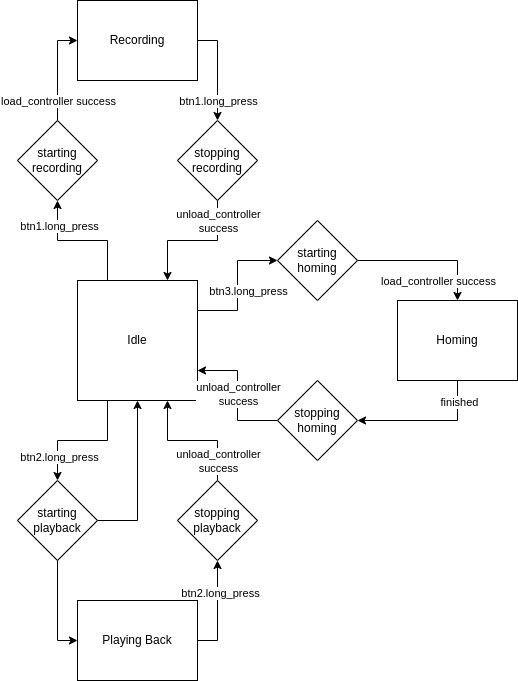

The diagram above was exported from draw.io. Its source (the exported page's mxGraphModel, read from the mxfile embedded in the PNG):
<mxGraphModel dx="1364" dy="1970" grid="1" gridSize="10" guides="1" tooltips="1" connect="1" arrows="1" fold="1" page="1" pageScale="1" pageWidth="850" pageHeight="1100" math="0" shadow="0">
  <root>
    <mxCell id="0" />
    <mxCell id="1" parent="0" />
    <mxCell id="FSTHYXaAo0Bx4kBenHVP-13" style="edgeStyle=orthogonalEdgeStyle;rounded=0;orthogonalLoop=1;jettySize=auto;html=1;exitX=1;exitY=0.25;exitDx=0;exitDy=0;entryX=0;entryY=0.5;entryDx=0;entryDy=0;" edge="1" parent="1" source="FSTHYXaAo0Bx4kBenHVP-1" target="FSTHYXaAo0Bx4kBenHVP-10">
      <mxGeometry relative="1" as="geometry" />
    </mxCell>
    <mxCell id="FSTHYXaAo0Bx4kBenHVP-40" value="btn3.long_press" style="edgeLabel;html=1;align=center;verticalAlign=middle;resizable=0;points=[];" vertex="1" connectable="0" parent="FSTHYXaAo0Bx4kBenHVP-13">
      <mxGeometry x="-0.1077" y="3" relative="1" as="geometry">
        <mxPoint x="13" y="-2" as="offset" />
      </mxGeometry>
    </mxCell>
    <mxCell id="FSTHYXaAo0Bx4kBenHVP-20" style="edgeStyle=orthogonalEdgeStyle;rounded=0;orthogonalLoop=1;jettySize=auto;html=1;exitX=0.25;exitY=1;exitDx=0;exitDy=0;entryX=0.5;entryY=0;entryDx=0;entryDy=0;" edge="1" parent="1" source="FSTHYXaAo0Bx4kBenHVP-1" target="FSTHYXaAo0Bx4kBenHVP-8">
      <mxGeometry relative="1" as="geometry" />
    </mxCell>
    <mxCell id="FSTHYXaAo0Bx4kBenHVP-36" value="btn2.long_press" style="edgeLabel;html=1;align=center;verticalAlign=middle;resizable=0;points=[];" vertex="1" connectable="0" parent="FSTHYXaAo0Bx4kBenHVP-20">
      <mxGeometry x="0.6308" y="1" relative="1" as="geometry">
        <mxPoint as="offset" />
      </mxGeometry>
    </mxCell>
    <mxCell id="FSTHYXaAo0Bx4kBenHVP-24" style="edgeStyle=orthogonalEdgeStyle;rounded=0;orthogonalLoop=1;jettySize=auto;html=1;exitX=0.25;exitY=0;exitDx=0;exitDy=0;entryX=0.5;entryY=1;entryDx=0;entryDy=0;" edge="1" parent="1" source="FSTHYXaAo0Bx4kBenHVP-1" target="FSTHYXaAo0Bx4kBenHVP-5">
      <mxGeometry relative="1" as="geometry" />
    </mxCell>
    <mxCell id="FSTHYXaAo0Bx4kBenHVP-35" value="btn1.long_press" style="edgeLabel;html=1;align=center;verticalAlign=middle;resizable=0;points=[];" vertex="1" connectable="0" parent="FSTHYXaAo0Bx4kBenHVP-24">
      <mxGeometry x="0.6154" y="-1" relative="1" as="geometry">
        <mxPoint as="offset" />
      </mxGeometry>
    </mxCell>
    <mxCell id="FSTHYXaAo0Bx4kBenHVP-1" value="Idle" style="rounded=0;whiteSpace=wrap;html=1;" vertex="1" parent="1">
      <mxGeometry x="240" y="200" width="120" height="120" as="geometry" />
    </mxCell>
    <mxCell id="FSTHYXaAo0Bx4kBenHVP-26" style="edgeStyle=orthogonalEdgeStyle;rounded=0;orthogonalLoop=1;jettySize=auto;html=1;exitX=1;exitY=0.5;exitDx=0;exitDy=0;entryX=0.5;entryY=0;entryDx=0;entryDy=0;" edge="1" parent="1" source="FSTHYXaAo0Bx4kBenHVP-2" target="FSTHYXaAo0Bx4kBenHVP-7">
      <mxGeometry relative="1" as="geometry" />
    </mxCell>
    <mxCell id="FSTHYXaAo0Bx4kBenHVP-38" value="btn1.long_press" style="edgeLabel;html=1;align=center;verticalAlign=middle;resizable=0;points=[];" vertex="1" connectable="0" parent="FSTHYXaAo0Bx4kBenHVP-26">
      <mxGeometry x="0.26" relative="1" as="geometry">
        <mxPoint y="17" as="offset" />
      </mxGeometry>
    </mxCell>
    <mxCell id="FSTHYXaAo0Bx4kBenHVP-2" value="Recording" style="rounded=0;whiteSpace=wrap;html=1;" vertex="1" parent="1">
      <mxGeometry x="240" y="-80" width="120" height="80" as="geometry" />
    </mxCell>
    <mxCell id="FSTHYXaAo0Bx4kBenHVP-15" style="edgeStyle=orthogonalEdgeStyle;rounded=0;orthogonalLoop=1;jettySize=auto;html=1;exitX=0.5;exitY=1;exitDx=0;exitDy=0;entryX=1;entryY=0.5;entryDx=0;entryDy=0;" edge="1" parent="1" source="FSTHYXaAo0Bx4kBenHVP-3" target="FSTHYXaAo0Bx4kBenHVP-11">
      <mxGeometry relative="1" as="geometry" />
    </mxCell>
    <mxCell id="FSTHYXaAo0Bx4kBenHVP-42" value="finished" style="edgeLabel;html=1;align=center;verticalAlign=middle;resizable=0;points=[];" vertex="1" connectable="0" parent="FSTHYXaAo0Bx4kBenHVP-15">
      <mxGeometry x="-0.7" y="1" relative="1" as="geometry">
        <mxPoint as="offset" />
      </mxGeometry>
    </mxCell>
    <mxCell id="FSTHYXaAo0Bx4kBenHVP-3" value="Homing" style="rounded=0;whiteSpace=wrap;html=1;" vertex="1" parent="1">
      <mxGeometry x="560" y="220" width="120" height="80" as="geometry" />
    </mxCell>
    <mxCell id="FSTHYXaAo0Bx4kBenHVP-22" style="edgeStyle=orthogonalEdgeStyle;rounded=0;orthogonalLoop=1;jettySize=auto;html=1;exitX=1;exitY=0.5;exitDx=0;exitDy=0;entryX=0.5;entryY=1;entryDx=0;entryDy=0;" edge="1" parent="1" source="FSTHYXaAo0Bx4kBenHVP-4" target="FSTHYXaAo0Bx4kBenHVP-9">
      <mxGeometry relative="1" as="geometry" />
    </mxCell>
    <mxCell id="FSTHYXaAo0Bx4kBenHVP-41" value="btn2.long_press" style="edgeLabel;html=1;align=center;verticalAlign=middle;resizable=0;points=[];" vertex="1" connectable="0" parent="FSTHYXaAo0Bx4kBenHVP-22">
      <mxGeometry x="0.36" y="-2" relative="1" as="geometry">
        <mxPoint as="offset" />
      </mxGeometry>
    </mxCell>
    <mxCell id="FSTHYXaAo0Bx4kBenHVP-4" value="Playing Back" style="rounded=0;whiteSpace=wrap;html=1;" vertex="1" parent="1">
      <mxGeometry x="240" y="520" width="120" height="80" as="geometry" />
    </mxCell>
    <mxCell id="FSTHYXaAo0Bx4kBenHVP-25" style="edgeStyle=orthogonalEdgeStyle;rounded=0;orthogonalLoop=1;jettySize=auto;html=1;exitX=0.5;exitY=0;exitDx=0;exitDy=0;entryX=0;entryY=0.5;entryDx=0;entryDy=0;" edge="1" parent="1" source="FSTHYXaAo0Bx4kBenHVP-5" target="FSTHYXaAo0Bx4kBenHVP-2">
      <mxGeometry relative="1" as="geometry" />
    </mxCell>
    <mxCell id="FSTHYXaAo0Bx4kBenHVP-37" value="load_controller success" style="edgeLabel;html=1;align=center;verticalAlign=middle;resizable=0;points=[];" vertex="1" connectable="0" parent="FSTHYXaAo0Bx4kBenHVP-25">
      <mxGeometry x="-0.6" y="-5" relative="1" as="geometry">
        <mxPoint x="-5" as="offset" />
      </mxGeometry>
    </mxCell>
    <mxCell id="FSTHYXaAo0Bx4kBenHVP-5" value="starting&lt;div&gt;recording&lt;/div&gt;" style="rhombus;whiteSpace=wrap;html=1;" vertex="1" parent="1">
      <mxGeometry x="180" y="40" width="80" height="80" as="geometry" />
    </mxCell>
    <mxCell id="FSTHYXaAo0Bx4kBenHVP-27" style="edgeStyle=orthogonalEdgeStyle;rounded=0;orthogonalLoop=1;jettySize=auto;html=1;exitX=0.5;exitY=1;exitDx=0;exitDy=0;entryX=0.75;entryY=0;entryDx=0;entryDy=0;" edge="1" parent="1" source="FSTHYXaAo0Bx4kBenHVP-7" target="FSTHYXaAo0Bx4kBenHVP-1">
      <mxGeometry relative="1" as="geometry" />
    </mxCell>
    <mxCell id="FSTHYXaAo0Bx4kBenHVP-46" value="unload_controller&lt;div&gt;success&lt;/div&gt;" style="edgeLabel;html=1;align=center;verticalAlign=middle;resizable=0;points=[];" vertex="1" connectable="0" parent="FSTHYXaAo0Bx4kBenHVP-27">
      <mxGeometry x="-0.8154" y="-1" relative="1" as="geometry">
        <mxPoint x="1" y="8" as="offset" />
      </mxGeometry>
    </mxCell>
    <mxCell id="FSTHYXaAo0Bx4kBenHVP-7" value="stopping&lt;div&gt;recording&lt;/div&gt;" style="rhombus;whiteSpace=wrap;html=1;" vertex="1" parent="1">
      <mxGeometry x="340" y="40" width="80" height="80" as="geometry" />
    </mxCell>
    <mxCell id="FSTHYXaAo0Bx4kBenHVP-21" style="edgeStyle=orthogonalEdgeStyle;rounded=0;orthogonalLoop=1;jettySize=auto;html=1;exitX=0.5;exitY=1;exitDx=0;exitDy=0;entryX=0;entryY=0.5;entryDx=0;entryDy=0;" edge="1" parent="1" source="FSTHYXaAo0Bx4kBenHVP-8" target="FSTHYXaAo0Bx4kBenHVP-4">
      <mxGeometry relative="1" as="geometry" />
    </mxCell>
    <mxCell id="FSTHYXaAo0Bx4kBenHVP-34" style="edgeStyle=orthogonalEdgeStyle;rounded=0;orthogonalLoop=1;jettySize=auto;html=1;exitX=1;exitY=0.5;exitDx=0;exitDy=0;entryX=0.5;entryY=1;entryDx=0;entryDy=0;" edge="1" parent="1" source="FSTHYXaAo0Bx4kBenHVP-8" target="FSTHYXaAo0Bx4kBenHVP-1">
      <mxGeometry relative="1" as="geometry" />
    </mxCell>
    <mxCell id="FSTHYXaAo0Bx4kBenHVP-8" value="starting&lt;div&gt;playback&lt;/div&gt;" style="rhombus;whiteSpace=wrap;html=1;" vertex="1" parent="1">
      <mxGeometry x="180" y="400" width="80" height="80" as="geometry" />
    </mxCell>
    <mxCell id="FSTHYXaAo0Bx4kBenHVP-23" style="edgeStyle=orthogonalEdgeStyle;rounded=0;orthogonalLoop=1;jettySize=auto;html=1;exitX=0.5;exitY=0;exitDx=0;exitDy=0;entryX=0.75;entryY=1;entryDx=0;entryDy=0;" edge="1" parent="1" source="FSTHYXaAo0Bx4kBenHVP-9" target="FSTHYXaAo0Bx4kBenHVP-1">
      <mxGeometry relative="1" as="geometry" />
    </mxCell>
    <mxCell id="FSTHYXaAo0Bx4kBenHVP-45" value="unload_controller&lt;div&gt;success&lt;/div&gt;" style="edgeLabel;html=1;align=center;verticalAlign=middle;resizable=0;points=[];" vertex="1" connectable="0" parent="FSTHYXaAo0Bx4kBenHVP-23">
      <mxGeometry x="-0.5692" y="-4" relative="1" as="geometry">
        <mxPoint x="-4" y="8" as="offset" />
      </mxGeometry>
    </mxCell>
    <mxCell id="FSTHYXaAo0Bx4kBenHVP-9" value="stopping&lt;div&gt;playback&lt;/div&gt;" style="rhombus;whiteSpace=wrap;html=1;" vertex="1" parent="1">
      <mxGeometry x="340" y="400" width="80" height="80" as="geometry" />
    </mxCell>
    <mxCell id="FSTHYXaAo0Bx4kBenHVP-14" style="edgeStyle=orthogonalEdgeStyle;rounded=0;orthogonalLoop=1;jettySize=auto;html=1;exitX=1;exitY=0.5;exitDx=0;exitDy=0;entryX=0.5;entryY=0;entryDx=0;entryDy=0;" edge="1" parent="1" source="FSTHYXaAo0Bx4kBenHVP-10" target="FSTHYXaAo0Bx4kBenHVP-3">
      <mxGeometry relative="1" as="geometry" />
    </mxCell>
    <mxCell id="FSTHYXaAo0Bx4kBenHVP-43" value="load_controller success" style="edgeLabel;html=1;align=center;verticalAlign=middle;resizable=0;points=[];" vertex="1" connectable="0" parent="FSTHYXaAo0Bx4kBenHVP-14">
      <mxGeometry x="-0.2571" relative="1" as="geometry">
        <mxPoint x="28" y="20" as="offset" />
      </mxGeometry>
    </mxCell>
    <mxCell id="FSTHYXaAo0Bx4kBenHVP-10" value="starting homing" style="rhombus;whiteSpace=wrap;html=1;" vertex="1" parent="1">
      <mxGeometry x="440" y="140" width="80" height="80" as="geometry" />
    </mxCell>
    <mxCell id="FSTHYXaAo0Bx4kBenHVP-16" style="edgeStyle=orthogonalEdgeStyle;rounded=0;orthogonalLoop=1;jettySize=auto;html=1;exitX=0;exitY=0.5;exitDx=0;exitDy=0;entryX=1;entryY=0.75;entryDx=0;entryDy=0;" edge="1" parent="1" source="FSTHYXaAo0Bx4kBenHVP-11" target="FSTHYXaAo0Bx4kBenHVP-1">
      <mxGeometry relative="1" as="geometry" />
    </mxCell>
    <mxCell id="FSTHYXaAo0Bx4kBenHVP-44" value="unload_controller&lt;div&gt;success&lt;/div&gt;" style="edgeLabel;html=1;align=center;verticalAlign=middle;resizable=0;points=[];" vertex="1" connectable="0" parent="FSTHYXaAo0Bx4kBenHVP-16">
      <mxGeometry x="0.0308" y="4" relative="1" as="geometry">
        <mxPoint x="4" as="offset" />
      </mxGeometry>
    </mxCell>
    <mxCell id="FSTHYXaAo0Bx4kBenHVP-11" value="stopping&lt;div&gt;homing&lt;/div&gt;" style="rhombus;whiteSpace=wrap;html=1;" vertex="1" parent="1">
      <mxGeometry x="440" y="300" width="80" height="80" as="geometry" />
    </mxCell>
  </root>
</mxGraphModel>